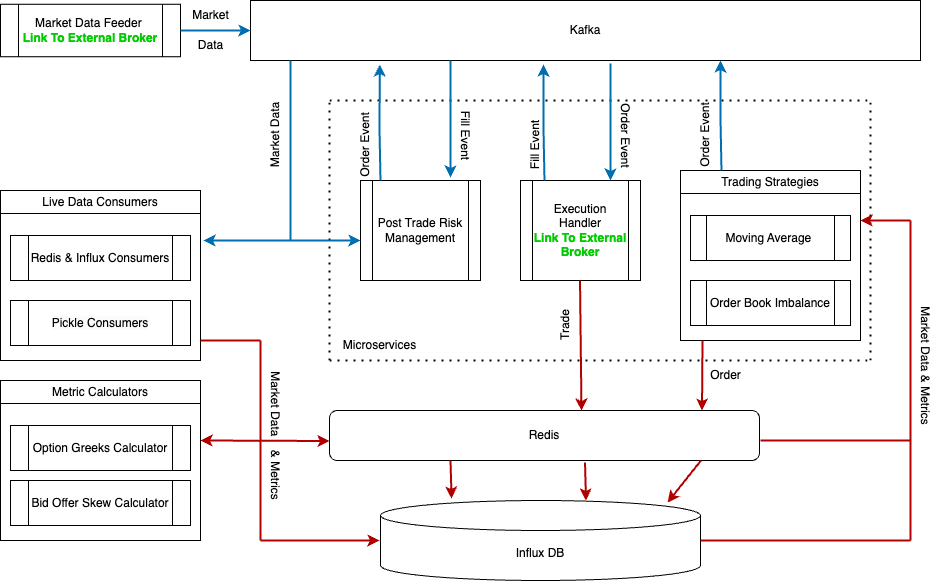

The diagram above was exported from draw.io. Its source (the exported page's mxGraphModel, read from the mxfile embedded in the PNG):
<mxGraphModel dx="2256" dy="624" grid="1" gridSize="10" guides="1" tooltips="1" connect="1" arrows="1" fold="1" page="1" pageScale="1" pageWidth="827" pageHeight="1169" background="none" math="0" shadow="0">
  <root>
    <mxCell id="0" />
    <mxCell id="1" parent="0" />
    <mxCell id="CdWf52kGMGbXglT-_RJg-1" value="Influx DB" style="shape=cylinder3;whiteSpace=wrap;html=1;boundedLbl=1;backgroundOutline=1;size=15;" parent="1" vertex="1">
      <mxGeometry x="250" y="680" width="320" height="80" as="geometry" />
    </mxCell>
    <mxCell id="BytfM95ouZvPvoAFwtcd-1" value="Redis" style="rounded=1;whiteSpace=wrap;html=1;" vertex="1" parent="1">
      <mxGeometry x="199" y="590" width="430" height="50" as="geometry" />
    </mxCell>
    <mxCell id="BytfM95ouZvPvoAFwtcd-7" value="" style="endArrow=classic;startArrow=classic;html=1;rounded=0;entryX=0;entryY=0.5;entryDx=0;entryDy=0;fillColor=#e51400;strokeColor=#B20000;strokeWidth=2;" edge="1" parent="1">
      <mxGeometry width="50" height="50" relative="1" as="geometry">
        <mxPoint x="70" y="620" as="sourcePoint" />
        <mxPoint x="199" y="620.5" as="targetPoint" />
      </mxGeometry>
    </mxCell>
    <mxCell id="BytfM95ouZvPvoAFwtcd-9" value="" style="endArrow=classic;html=1;rounded=0;fillColor=#e51400;strokeColor=#B20000;strokeWidth=2;" edge="1" parent="1">
      <mxGeometry width="50" height="50" relative="1" as="geometry">
        <mxPoint x="130" y="720" as="sourcePoint" />
        <mxPoint x="249" y="720" as="targetPoint" />
      </mxGeometry>
    </mxCell>
    <mxCell id="BytfM95ouZvPvoAFwtcd-10" value="" style="endArrow=none;html=1;rounded=0;fillColor=#e51400;strokeColor=#B20000;strokeWidth=2;" edge="1" parent="1">
      <mxGeometry width="50" height="50" relative="1" as="geometry">
        <mxPoint x="130" y="720" as="sourcePoint" />
        <mxPoint x="130" y="620" as="targetPoint" />
      </mxGeometry>
    </mxCell>
    <mxCell id="BytfM95ouZvPvoAFwtcd-15" value="&lt;span style=&quot;font-weight: 400;&quot;&gt;Live Data Consumers&lt;/span&gt;" style="swimlane;whiteSpace=wrap;html=1;" vertex="1" parent="1">
      <mxGeometry x="-130" y="370" width="200" height="170" as="geometry">
        <mxRectangle x="120" y="350" width="160" height="30" as="alternateBounds" />
      </mxGeometry>
    </mxCell>
    <mxCell id="BytfM95ouZvPvoAFwtcd-16" value="&lt;span style=&quot;text-align: left;&quot;&gt;Redis &amp;amp; Influx Consumers&lt;/span&gt;" style="shape=process;whiteSpace=wrap;html=1;backgroundOutline=1;" vertex="1" parent="BytfM95ouZvPvoAFwtcd-15">
      <mxGeometry x="10" y="45" width="180" height="45" as="geometry" />
    </mxCell>
    <mxCell id="BytfM95ouZvPvoAFwtcd-19" value="&lt;meta charset=&quot;utf-8&quot;&gt;&lt;span style=&quot;color: rgb(0, 0, 0); font-family: Helvetica; font-size: 12px; font-style: normal; font-variant-ligatures: normal; font-variant-caps: normal; font-weight: 400; letter-spacing: normal; orphans: 2; text-align: left; text-indent: 0px; text-transform: none; widows: 2; word-spacing: 0px; -webkit-text-stroke-width: 0px; white-space: normal; background-color: rgb(251, 251, 251); text-decoration-thickness: initial; text-decoration-style: initial; text-decoration-color: initial; display: inline !important; float: none;&quot;&gt;Pickle Consumers&lt;/span&gt;" style="shape=process;whiteSpace=wrap;html=1;backgroundOutline=1;" vertex="1" parent="BytfM95ouZvPvoAFwtcd-15">
      <mxGeometry x="10" y="110" width="180" height="45" as="geometry" />
    </mxCell>
    <mxCell id="BytfM95ouZvPvoAFwtcd-20" value="&lt;span style=&quot;font-weight: 400;&quot;&gt;Metric Calculators&lt;/span&gt;" style="swimlane;whiteSpace=wrap;html=1;" vertex="1" parent="1">
      <mxGeometry x="-130" y="560" width="200" height="160" as="geometry">
        <mxRectangle x="120" y="350" width="160" height="30" as="alternateBounds" />
      </mxGeometry>
    </mxCell>
    <mxCell id="BytfM95ouZvPvoAFwtcd-21" value="&lt;span style=&quot;text-align: left;&quot;&gt;Option Greeks Calculator&lt;/span&gt;" style="shape=process;whiteSpace=wrap;html=1;backgroundOutline=1;" vertex="1" parent="BytfM95ouZvPvoAFwtcd-20">
      <mxGeometry x="10" y="45" width="180" height="45" as="geometry" />
    </mxCell>
    <mxCell id="BytfM95ouZvPvoAFwtcd-22" value="&lt;span style=&quot;text-align: left;&quot;&gt;Bid Offer Skew Calculator&lt;/span&gt;" style="shape=process;whiteSpace=wrap;html=1;backgroundOutline=1;" vertex="1" parent="BytfM95ouZvPvoAFwtcd-20">
      <mxGeometry x="10" y="100" width="180" height="45" as="geometry" />
    </mxCell>
    <mxCell id="BytfM95ouZvPvoAFwtcd-24" value="" style="endArrow=none;dashed=1;html=1;dashPattern=1 3;strokeWidth=2;rounded=0;" edge="1" parent="1">
      <mxGeometry width="50" height="50" relative="1" as="geometry">
        <mxPoint x="199" y="540" as="sourcePoint" />
        <mxPoint x="199" y="280" as="targetPoint" />
      </mxGeometry>
    </mxCell>
    <mxCell id="BytfM95ouZvPvoAFwtcd-25" value="" style="endArrow=none;dashed=1;html=1;dashPattern=1 3;strokeWidth=2;rounded=0;" edge="1" parent="1">
      <mxGeometry width="50" height="50" relative="1" as="geometry">
        <mxPoint x="740" y="540" as="sourcePoint" />
        <mxPoint x="740" y="280" as="targetPoint" />
      </mxGeometry>
    </mxCell>
    <mxCell id="BytfM95ouZvPvoAFwtcd-26" value="" style="endArrow=none;dashed=1;html=1;dashPattern=1 3;strokeWidth=2;rounded=0;" edge="1" parent="1">
      <mxGeometry width="50" height="50" relative="1" as="geometry">
        <mxPoint x="199" y="540" as="sourcePoint" />
        <mxPoint x="739" y="540" as="targetPoint" />
      </mxGeometry>
    </mxCell>
    <mxCell id="BytfM95ouZvPvoAFwtcd-27" value="" style="endArrow=none;dashed=1;html=1;dashPattern=1 3;strokeWidth=2;rounded=0;" edge="1" parent="1">
      <mxGeometry width="50" height="50" relative="1" as="geometry">
        <mxPoint x="199" y="280" as="sourcePoint" />
        <mxPoint x="740" y="280" as="targetPoint" />
      </mxGeometry>
    </mxCell>
    <mxCell id="BytfM95ouZvPvoAFwtcd-28" value="&lt;span style=&quot;font-weight: 400;&quot;&gt;Trading Strategies&lt;/span&gt;" style="swimlane;whiteSpace=wrap;html=1;" vertex="1" parent="1">
      <mxGeometry x="550" y="350" width="180" height="170" as="geometry">
        <mxRectangle x="120" y="350" width="160" height="30" as="alternateBounds" />
      </mxGeometry>
    </mxCell>
    <mxCell id="BytfM95ouZvPvoAFwtcd-29" value="&lt;span style=&quot;text-align: left;&quot;&gt;Moving Average&amp;nbsp;&lt;/span&gt;" style="shape=process;whiteSpace=wrap;html=1;backgroundOutline=1;" vertex="1" parent="BytfM95ouZvPvoAFwtcd-28">
      <mxGeometry x="10" y="45" width="160" height="45" as="geometry" />
    </mxCell>
    <mxCell id="BytfM95ouZvPvoAFwtcd-30" value="&lt;div style=&quot;text-align: left;&quot;&gt;&lt;span style=&quot;background-color: initial;&quot;&gt;Order Book Imbalance&lt;/span&gt;&lt;/div&gt;" style="shape=process;whiteSpace=wrap;html=1;backgroundOutline=1;" vertex="1" parent="BytfM95ouZvPvoAFwtcd-28">
      <mxGeometry x="10" y="110" width="160" height="45" as="geometry" />
    </mxCell>
    <mxCell id="BytfM95ouZvPvoAFwtcd-78" value="" style="endArrow=classic;html=1;rounded=0;strokeWidth=2;fillColor=#e51400;strokeColor=#B20000;" edge="1" parent="BytfM95ouZvPvoAFwtcd-28">
      <mxGeometry width="50" height="50" relative="1" as="geometry">
        <mxPoint x="22" y="170" as="sourcePoint" />
        <mxPoint x="21.5" y="240" as="targetPoint" />
      </mxGeometry>
    </mxCell>
    <mxCell id="BytfM95ouZvPvoAFwtcd-31" value="Execution Handler&lt;div&gt;&lt;b&gt;&lt;font color=&quot;#00cc00&quot;&gt;Link To External Broker&lt;/font&gt;&lt;/b&gt;&lt;/div&gt;" style="shape=process;whiteSpace=wrap;html=1;backgroundOutline=1;" vertex="1" parent="1">
      <mxGeometry x="390" y="360" width="120" height="100" as="geometry" />
    </mxCell>
    <mxCell id="BytfM95ouZvPvoAFwtcd-32" value="Post Trade Risk Management" style="shape=process;whiteSpace=wrap;html=1;backgroundOutline=1;" vertex="1" parent="1">
      <mxGeometry x="230" y="360" width="120" height="100" as="geometry" />
    </mxCell>
    <mxCell id="BytfM95ouZvPvoAFwtcd-33" value="Kafka" style="rounded=0;whiteSpace=wrap;html=1;" vertex="1" parent="1">
      <mxGeometry x="120" y="180" width="670" height="60" as="geometry" />
    </mxCell>
    <mxCell id="BytfM95ouZvPvoAFwtcd-34" value="" style="endArrow=none;html=1;rounded=0;fillColor=#e51400;strokeColor=#B20000;strokeWidth=2;" edge="1" parent="1">
      <mxGeometry width="50" height="50" relative="1" as="geometry">
        <mxPoint x="130" y="620" as="sourcePoint" />
        <mxPoint x="130" y="520" as="targetPoint" />
      </mxGeometry>
    </mxCell>
    <mxCell id="BytfM95ouZvPvoAFwtcd-36" value="" style="endArrow=none;html=1;rounded=0;fillColor=#e51400;strokeColor=#B20000;strokeWidth=2;" edge="1" parent="1">
      <mxGeometry width="50" height="50" relative="1" as="geometry">
        <mxPoint x="70" y="520" as="sourcePoint" />
        <mxPoint x="130" y="520" as="targetPoint" />
      </mxGeometry>
    </mxCell>
    <mxCell id="BytfM95ouZvPvoAFwtcd-37" value="" style="endArrow=none;html=1;rounded=0;fillColor=#1ba1e2;strokeColor=#006EAF;strokeWidth=2;" edge="1" parent="1">
      <mxGeometry width="50" height="50" relative="1" as="geometry">
        <mxPoint x="160" y="420" as="sourcePoint" />
        <mxPoint x="160" y="240" as="targetPoint" />
      </mxGeometry>
    </mxCell>
    <mxCell id="BytfM95ouZvPvoAFwtcd-38" value="" style="endArrow=classic;startArrow=classic;html=1;rounded=0;entryX=-0.025;entryY=0.62;entryDx=0;entryDy=0;fillColor=#1ba1e2;strokeColor=#006EAF;strokeWidth=2;entryPerimeter=0;" edge="1" parent="1">
      <mxGeometry width="50" height="50" relative="1" as="geometry">
        <mxPoint x="73" y="420" as="sourcePoint" />
        <mxPoint x="230" y="420" as="targetPoint" />
      </mxGeometry>
    </mxCell>
    <mxCell id="BytfM95ouZvPvoAFwtcd-42" value="" style="endArrow=classic;html=1;rounded=0;entryX=0.193;entryY=1.067;entryDx=0;entryDy=0;entryPerimeter=0;fillColor=#1ba1e2;strokeColor=#006EAF;strokeWidth=2;" edge="1" parent="1" target="BytfM95ouZvPvoAFwtcd-33">
      <mxGeometry width="50" height="50" relative="1" as="geometry">
        <mxPoint x="250" y="360" as="sourcePoint" />
        <mxPoint x="300" y="310" as="targetPoint" />
        <Array as="points">
          <mxPoint x="249" y="310" />
        </Array>
      </mxGeometry>
    </mxCell>
    <mxCell id="BytfM95ouZvPvoAFwtcd-43" value="" style="endArrow=classic;html=1;rounded=0;entryX=0.193;entryY=1.067;entryDx=0;entryDy=0;entryPerimeter=0;fillColor=#1ba1e2;strokeColor=#006EAF;strokeWidth=2;" edge="1" parent="1">
      <mxGeometry width="50" height="50" relative="1" as="geometry">
        <mxPoint x="414" y="360" as="sourcePoint" />
        <mxPoint x="413" y="244" as="targetPoint" />
        <Array as="points">
          <mxPoint x="413" y="310" />
        </Array>
      </mxGeometry>
    </mxCell>
    <mxCell id="BytfM95ouZvPvoAFwtcd-47" value="" style="endArrow=classic;html=1;rounded=0;fillColor=#1ba1e2;strokeColor=#006EAF;strokeWidth=2;entryX=0.75;entryY=0;entryDx=0;entryDy=0;" edge="1" parent="1" target="BytfM95ouZvPvoAFwtcd-31">
      <mxGeometry width="50" height="50" relative="1" as="geometry">
        <mxPoint x="480" y="243" as="sourcePoint" />
        <mxPoint x="480" y="320" as="targetPoint" />
        <Array as="points">
          <mxPoint x="480" y="270" />
        </Array>
      </mxGeometry>
    </mxCell>
    <mxCell id="BytfM95ouZvPvoAFwtcd-48" value="" style="endArrow=classic;html=1;rounded=0;fillColor=#1ba1e2;strokeColor=#006EAF;strokeWidth=2;entryX=0.75;entryY=0;entryDx=0;entryDy=0;" edge="1" parent="1">
      <mxGeometry width="50" height="50" relative="1" as="geometry">
        <mxPoint x="320" y="240" as="sourcePoint" />
        <mxPoint x="320" y="357" as="targetPoint" />
        <Array as="points">
          <mxPoint x="320" y="267" />
        </Array>
      </mxGeometry>
    </mxCell>
    <mxCell id="BytfM95ouZvPvoAFwtcd-49" value="&lt;span style=&quot;text-align: left;&quot;&gt;Market Data Feeder&amp;nbsp;&lt;/span&gt;&lt;div&gt;&lt;b&gt;&lt;font color=&quot;#00cc00&quot;&gt;Link To External Broker&lt;/font&gt;&lt;/b&gt;&lt;/div&gt;" style="shape=process;whiteSpace=wrap;html=1;backgroundOutline=1;" vertex="1" parent="1">
      <mxGeometry x="-130" y="183.75" width="180" height="52.5" as="geometry" />
    </mxCell>
    <mxCell id="BytfM95ouZvPvoAFwtcd-51" value="" style="endArrow=none;html=1;rounded=0;fillColor=#e51400;strokeColor=#B20000;strokeWidth=2;" edge="1" parent="1">
      <mxGeometry width="50" height="50" relative="1" as="geometry">
        <mxPoint x="630" y="620" as="sourcePoint" />
        <mxPoint x="780" y="620" as="targetPoint" />
      </mxGeometry>
    </mxCell>
    <mxCell id="BytfM95ouZvPvoAFwtcd-52" value="" style="endArrow=none;html=1;rounded=0;fillColor=#e51400;strokeColor=#B20000;strokeWidth=2;" edge="1" parent="1">
      <mxGeometry width="50" height="50" relative="1" as="geometry">
        <mxPoint x="780" y="620" as="sourcePoint" />
        <mxPoint x="780" y="400" as="targetPoint" />
      </mxGeometry>
    </mxCell>
    <mxCell id="BytfM95ouZvPvoAFwtcd-54" value="" style="endArrow=classic;html=1;rounded=0;strokeWidth=2;fillColor=#e51400;strokeColor=#B20000;" edge="1" parent="1">
      <mxGeometry width="50" height="50" relative="1" as="geometry">
        <mxPoint x="780" y="400" as="sourcePoint" />
        <mxPoint x="730" y="400" as="targetPoint" />
      </mxGeometry>
    </mxCell>
    <mxCell id="BytfM95ouZvPvoAFwtcd-55" value="" style="endArrow=none;html=1;rounded=0;fillColor=#e51400;strokeColor=#B20000;strokeWidth=2;" edge="1" parent="1">
      <mxGeometry width="50" height="50" relative="1" as="geometry">
        <mxPoint x="570" y="720" as="sourcePoint" />
        <mxPoint x="780" y="720" as="targetPoint" />
      </mxGeometry>
    </mxCell>
    <mxCell id="BytfM95ouZvPvoAFwtcd-57" value="" style="endArrow=none;html=1;rounded=0;fillColor=#e51400;strokeColor=#B20000;strokeWidth=2;" edge="1" parent="1">
      <mxGeometry width="50" height="50" relative="1" as="geometry">
        <mxPoint x="780" y="720" as="sourcePoint" />
        <mxPoint x="780" y="620" as="targetPoint" />
      </mxGeometry>
    </mxCell>
    <mxCell id="BytfM95ouZvPvoAFwtcd-59" value="" style="endArrow=classic;html=1;rounded=0;strokeWidth=2;fillColor=#e51400;strokeColor=#B20000;" edge="1" parent="1">
      <mxGeometry width="50" height="50" relative="1" as="geometry">
        <mxPoint x="449.5" y="460" as="sourcePoint" />
        <mxPoint x="451" y="590" as="targetPoint" />
      </mxGeometry>
    </mxCell>
    <mxCell id="BytfM95ouZvPvoAFwtcd-61" value="Microservices" style="text;html=1;align=center;verticalAlign=middle;resizable=0;points=[];autosize=1;strokeColor=none;fillColor=none;" vertex="1" parent="1">
      <mxGeometry x="199" y="510" width="100" height="30" as="geometry" />
    </mxCell>
    <mxCell id="BytfM95ouZvPvoAFwtcd-62" value="Market Data" style="text;html=1;align=center;verticalAlign=middle;resizable=0;points=[];autosize=1;strokeColor=none;fillColor=none;rotation=270;" vertex="1" parent="1">
      <mxGeometry x="100" y="300" width="90" height="30" as="geometry" />
    </mxCell>
    <mxCell id="BytfM95ouZvPvoAFwtcd-64" value="Market Data&amp;nbsp; &amp;nbsp; &amp;amp; Metrics" style="text;html=1;align=center;verticalAlign=middle;resizable=0;points=[];autosize=1;strokeColor=none;fillColor=none;rotation=90;" vertex="1" parent="1">
      <mxGeometry x="70" y="600" width="150" height="30" as="geometry" />
    </mxCell>
    <mxCell id="BytfM95ouZvPvoAFwtcd-65" value="Order Event" style="text;html=1;align=center;verticalAlign=middle;resizable=0;points=[];autosize=1;strokeColor=none;fillColor=none;rotation=270;" vertex="1" parent="1">
      <mxGeometry x="190" y="310" width="90" height="30" as="geometry" />
    </mxCell>
    <mxCell id="BytfM95ouZvPvoAFwtcd-67" value="" style="endArrow=classic;html=1;rounded=0;fillColor=#1ba1e2;strokeColor=#006EAF;strokeWidth=2;" edge="1" parent="1">
      <mxGeometry width="50" height="50" relative="1" as="geometry">
        <mxPoint x="591" y="350" as="sourcePoint" />
        <mxPoint x="590" y="240" as="targetPoint" />
        <Array as="points">
          <mxPoint x="590" y="300" />
        </Array>
      </mxGeometry>
    </mxCell>
    <mxCell id="BytfM95ouZvPvoAFwtcd-69" value="Fill Event" style="text;html=1;align=center;verticalAlign=middle;resizable=0;points=[];autosize=1;strokeColor=none;fillColor=none;rotation=90;" vertex="1" parent="1">
      <mxGeometry x="300" y="300" width="70" height="30" as="geometry" />
    </mxCell>
    <mxCell id="BytfM95ouZvPvoAFwtcd-70" value="Fill Event" style="text;html=1;align=center;verticalAlign=middle;resizable=0;points=[];autosize=1;strokeColor=none;fillColor=none;rotation=270;" vertex="1" parent="1">
      <mxGeometry x="370" y="310" width="70" height="30" as="geometry" />
    </mxCell>
    <mxCell id="BytfM95ouZvPvoAFwtcd-71" value="Order Event" style="text;html=1;align=center;verticalAlign=middle;resizable=0;points=[];autosize=1;strokeColor=none;fillColor=none;rotation=90;" vertex="1" parent="1">
      <mxGeometry x="450" y="300" width="90" height="30" as="geometry" />
    </mxCell>
    <mxCell id="BytfM95ouZvPvoAFwtcd-72" value="Order Event" style="text;html=1;align=center;verticalAlign=middle;resizable=0;points=[];autosize=1;strokeColor=none;fillColor=none;rotation=270;" vertex="1" parent="1">
      <mxGeometry x="530" y="300" width="90" height="30" as="geometry" />
    </mxCell>
    <mxCell id="BytfM95ouZvPvoAFwtcd-75" value="" style="endArrow=classic;html=1;rounded=0;fillColor=#e51400;strokeColor=#B20000;strokeWidth=2;entryX=0.222;entryY=-0.025;entryDx=0;entryDy=0;entryPerimeter=0;" edge="1" parent="1" target="CdWf52kGMGbXglT-_RJg-1">
      <mxGeometry width="50" height="50" relative="1" as="geometry">
        <mxPoint x="320" y="640" as="sourcePoint" />
        <mxPoint x="439" y="640" as="targetPoint" />
      </mxGeometry>
    </mxCell>
    <mxCell id="BytfM95ouZvPvoAFwtcd-76" value="" style="endArrow=classic;html=1;rounded=0;fillColor=#e51400;strokeColor=#B20000;strokeWidth=2;entryX=0.222;entryY=-0.025;entryDx=0;entryDy=0;entryPerimeter=0;" edge="1" parent="1">
      <mxGeometry width="50" height="50" relative="1" as="geometry">
        <mxPoint x="454.5" y="642" as="sourcePoint" />
        <mxPoint x="455.5" y="680" as="targetPoint" />
      </mxGeometry>
    </mxCell>
    <mxCell id="BytfM95ouZvPvoAFwtcd-79" value="" style="endArrow=classic;html=1;rounded=0;strokeWidth=2;fillColor=#e51400;strokeColor=#B20000;entryX=0.897;entryY=0.025;entryDx=0;entryDy=0;entryPerimeter=0;" edge="1" parent="1" target="CdWf52kGMGbXglT-_RJg-1">
      <mxGeometry width="50" height="50" relative="1" as="geometry">
        <mxPoint x="570.5" y="640" as="sourcePoint" />
        <mxPoint x="570" y="710" as="targetPoint" />
      </mxGeometry>
    </mxCell>
    <mxCell id="BytfM95ouZvPvoAFwtcd-80" value="Trade" style="text;html=1;align=center;verticalAlign=middle;resizable=0;points=[];autosize=1;strokeColor=none;fillColor=none;rotation=270;" vertex="1" parent="1">
      <mxGeometry x="410" y="490" width="50" height="30" as="geometry" />
    </mxCell>
    <mxCell id="BytfM95ouZvPvoAFwtcd-81" value="Order" style="text;html=1;align=center;verticalAlign=middle;resizable=0;points=[];autosize=1;strokeColor=none;fillColor=none;rotation=0;" vertex="1" parent="1">
      <mxGeometry x="570" y="540" width="50" height="30" as="geometry" />
    </mxCell>
    <mxCell id="BytfM95ouZvPvoAFwtcd-84" value="" style="endArrow=classic;html=1;rounded=0;entryX=0;entryY=0.5;entryDx=0;entryDy=0;strokeWidth=2;fillColor=#1ba1e2;strokeColor=#006EAF;exitX=1;exitY=0.5;exitDx=0;exitDy=0;" edge="1" parent="1" source="BytfM95ouZvPvoAFwtcd-49" target="BytfM95ouZvPvoAFwtcd-33">
      <mxGeometry width="50" height="50" relative="1" as="geometry">
        <mxPoint x="70" y="210" as="sourcePoint" />
        <mxPoint x="70" y="160" as="targetPoint" />
      </mxGeometry>
    </mxCell>
    <mxCell id="BytfM95ouZvPvoAFwtcd-87" value="Market" style="text;html=1;align=center;verticalAlign=middle;resizable=0;points=[];autosize=1;strokeColor=none;fillColor=none;rotation=0;" vertex="1" parent="1">
      <mxGeometry x="50" y="180" width="60" height="30" as="geometry" />
    </mxCell>
    <mxCell id="BytfM95ouZvPvoAFwtcd-88" value="Data" style="text;html=1;align=center;verticalAlign=middle;resizable=0;points=[];autosize=1;strokeColor=none;fillColor=none;rotation=0;" vertex="1" parent="1">
      <mxGeometry x="55" y="210" width="50" height="30" as="geometry" />
    </mxCell>
    <mxCell id="BytfM95ouZvPvoAFwtcd-94" value="Market Data &amp;amp; Metrics" style="text;html=1;align=center;verticalAlign=middle;resizable=0;points=[];autosize=1;strokeColor=none;fillColor=none;rotation=90;" vertex="1" parent="1">
      <mxGeometry x="725" y="530" width="140" height="30" as="geometry" />
    </mxCell>
  </root>
</mxGraphModel>